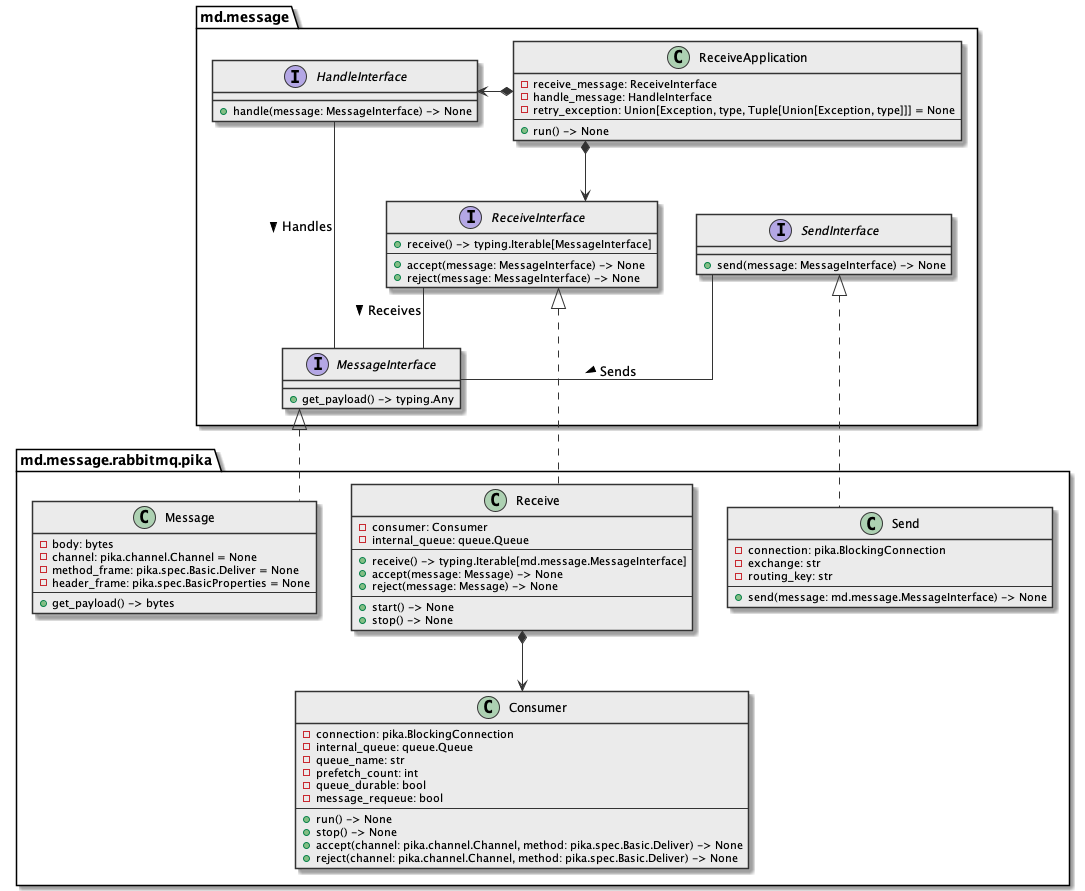

The diagram above was rendered by PlantUML. Its source (embedded in the PNG):
@startuml

skinparam class {
  BackgroundColor #ebebeb
  ArrowColor      #333
  BorderColor     #333
}

skinparam lineType ortho

package md.message {
  interface MessageInterface {
    + get_payload() -> typing.Any
  }

  interface SendInterface {
    + send(message: MessageInterface) -> None
  }

  interface ReceiveInterface{
    + receive() -> typing.Iterable[MessageInterface]
    --
    + accept(message: MessageInterface) -> None
    + reject(message: MessageInterface) -> None
  }

  interface HandleInterface {
    + handle(message: MessageInterface) -> None
  }

  class ReceiveApplication {
    - receive_message: ReceiveInterface
    - handle_message: HandleInterface
    - retry_exception: Union[Exception, type, Tuple[Union[Exception, type]]] = None
    ---
    + run() -> None
  }
}


SendInterface -- MessageInterface : "Sends >"
HandleInterface --- MessageInterface : "Handles >"
ReceiveInterface -- MessageInterface : "Receives >"

ReceiveApplication *-> ReceiveInterface
ReceiveApplication *-> HandleInterface


package md.message.rabbitmq.pika {
  class Message implements MessageInterface {
    - body: bytes
    - channel: pika.channel.Channel = None
    - method_frame: pika.spec.Basic.Deliver = None
    - header_frame: pika.spec.BasicProperties = None
    ---
    + get_payload() -> bytes
  }

  class Send implements SendInterface {
    - connection: pika.BlockingConnection
    - exchange: str
    - routing_key: str
    ---
    + send(message: md.message.MessageInterface) -> None
  }

  class Consumer {
    - connection: pika.BlockingConnection
    - internal_queue: queue.Queue
    - queue_name: str
    - prefetch_count: int
    - queue_durable: bool
    - message_requeue: bool
    ---
    + run() -> None
    + stop() -> None
    + accept(channel: pika.channel.Channel, method: pika.spec.Basic.Deliver) -> None
    + reject(channel: pika.channel.Channel, method: pika.spec.Basic.Deliver) -> None
  }

  class Receive implements ReceiveInterface {
      - consumer: Consumer
      - internal_queue: queue.Queue
      ---
      + receive() -> typing.Iterable[md.message.MessageInterface]
      + accept(message: Message) -> None
      + reject(message: Message) -> None
      ---
      + start() -> None
      + stop() -> None
  }

  Receive *--> Consumer
'  Send -- Message
'  Receive -- Message
}


@enduml